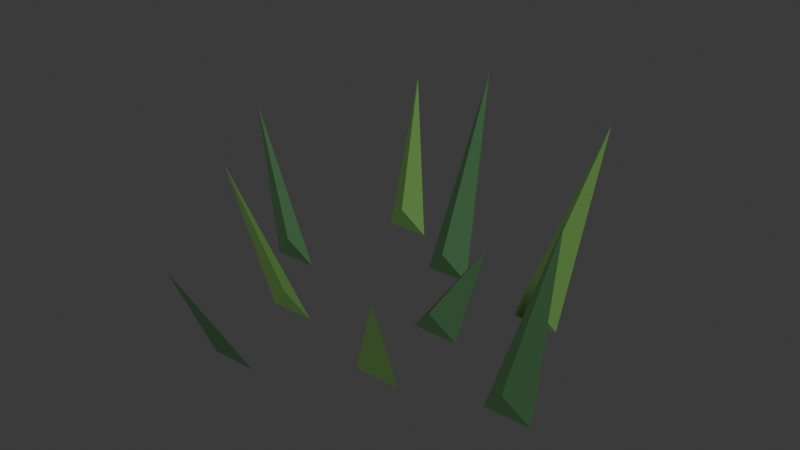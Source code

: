 # Source: grass_patch.blend  (saved by Blender 4.5.90; exported with 4.5.12 LTS)
import bpy
from mathutils import Matrix  # noqa: F401  (used for matrix-valued properties, if any)

bpy.ops.wm.read_factory_settings(use_empty=True)
scene = bpy.context.scene
scene.name = 'Scene'

# ---- collections
col_collection = bpy.data.collections.new('Collection'); scene.collection.children.link(col_collection)

# ---- materials (node trees are filled in below, after node groups)
mat_alfa_leaf_012 = bpy.data.materials.new('Alfa_leaf.012')
mat_alfa_leaf_012.diffuse_color = (0.0356, 0.107, 0.0382, 1.0)
mat_alfa_leaf_light_012 = bpy.data.materials.new('Alfa_leaf_light.012')
mat_alfa_leaf_light_012.diffuse_color = (0.08866, 0.2051, 0.04374, 1.0)

# ---- material node trees
mat_alfa_leaf_012.use_nodes = True; mat_alfa_leaf_012.node_tree.nodes.clear()
_N = mat_alfa_leaf_012.node_tree.nodes; _L = mat_alfa_leaf_012.node_tree.links
n0 = _N.new('ShaderNodeBsdfPrincipled'); n0.name = 'Principled BSDF'; n0.location = (-200, 100)
n0.inputs[0].default_value = (0.0356, 0.107, 0.0382, 1.0)
n0.inputs[2].default_value = 0.9
n1 = _N.new('ShaderNodeOutputMaterial'); n1.name = 'Material Output'; n1.location = (200, 100)
_L.new(n0.outputs[0], n1.inputs[0])
n1.is_active_output = True
mat_alfa_leaf_light_012.use_nodes = True; mat_alfa_leaf_light_012.node_tree.nodes.clear()
_N = mat_alfa_leaf_light_012.node_tree.nodes; _L = mat_alfa_leaf_light_012.node_tree.links
n0 = _N.new('ShaderNodeBsdfPrincipled'); n0.name = 'Principled BSDF'; n0.location = (-200, 100)
n0.inputs[0].default_value = (0.08866, 0.2051, 0.04374, 1.0)
n0.inputs[2].default_value = 0.9
n1 = _N.new('ShaderNodeOutputMaterial'); n1.name = 'Material Output'; n1.location = (200, 100)
_L.new(n0.outputs[0], n1.inputs[0])
n1.is_active_output = True

# ---- world
world_world = bpy.data.worlds.new('World'); scene.world = world_world
world_world.use_nodes = True; world_world.node_tree.nodes.clear()
_N = world_world.node_tree.nodes; _L = world_world.node_tree.links
n0 = _N.new('ShaderNodeOutputWorld'); n0.name = 'World Output'; n0.location = (200, 100)
n1 = _N.new('ShaderNodeBackground'); n1.name = 'Background'; n1.location = (-200, 100)
n1.inputs[0].default_value = (0.05088, 0.05088, 0.05088, 1.0)
_L.new(n1.outputs[0], n0.inputs[0])
n0.is_active_output = True
world_world.color = (0.05088, 0.05088, 0.05088)
world_world.sun_shadow_jitter_overblur = 0.0

# ---- meshes
me_grass_blade = bpy.data.meshes.new('Grass blade')
me_grass_blade.from_pydata([(0.065, 0.0, 0.0), (0.135, 0.0, 0.0), (0.18, 0.0, 0.16), (0.1, -0.014, 0.04)], [], [(0, 1, 2), (0, 2, 3), (1, 3, 2), (0, 3, 1)])
me_grass_blade.materials.append(mat_alfa_leaf_012)
me_grass_blade.update()
me_grass_blade_001 = bpy.data.meshes.new('Grass blade.001')
me_grass_blade_001.from_pydata([(-0.1271, -0.08182, 0.0), (-0.05709, -0.08182, 0.0), (-0.151, -0.1359, 0.23), (-0.09209, -0.09582, 0.04)], [], [(0, 1, 2), (0, 2, 3), (1, 3, 2), (0, 3, 1)])
me_grass_blade_001.materials.append(mat_alfa_leaf_light_012)
me_grass_blade_001.update()
me_grass_blade_002 = bpy.data.meshes.new('Grass blade.002')
me_grass_blade_002.from_pydata([(-0.02217, 0.1415, 0.0), (0.04783, 0.1415, 0.0), (0.01967, 0.2212, 0.3), (0.01283, 0.1275, 0.04)], [], [(0, 1, 2), (0, 2, 3), (1, 3, 2), (0, 3, 1)])
me_grass_blade_002.materials.append(mat_alfa_leaf_012)
me_grass_blade_002.update()
me_grass_blade_003 = bpy.data.meshes.new('Grass blade.003')
me_grass_blade_003.from_pydata([(0.07188, -0.1291, 0.0), (0.1419, -0.1291, 0.0), (0.1557, -0.1924, 0.16), (0.1069, -0.1431, 0.04)], [], [(0, 1, 2), (0, 2, 3), (1, 3, 2), (0, 3, 1)])
me_grass_blade_003.materials.append(mat_alfa_leaf_light_012)
me_grass_blade_003.update()
me_grass_blade_004 = bpy.data.meshes.new('Grass blade.004')
me_grass_blade_004.from_pydata([(-0.2321, 0.03135, 0.0), (-0.1621, 0.03135, 0.0), (-0.2759, 0.04498, 0.23), (-0.1971, 0.01735, 0.04)], [], [(0, 1, 2), (0, 2, 3), (1, 3, 2), (0, 3, 1)])
me_grass_blade_004.materials.append(mat_alfa_leaf_012)
me_grass_blade_004.update()
me_grass_blade_005 = bpy.data.meshes.new('Grass blade.005')
me_grass_blade_005.from_pydata([(0.1543, 0.1109, 0.0), (0.2243, 0.1109, 0.0), (0.2566, 0.1541, 0.3), (0.1893, 0.09686, 0.04)], [], [(0, 1, 2), (0, 2, 3), (1, 3, 2), (0, 3, 1)])
me_grass_blade_005.materials.append(mat_alfa_leaf_light_012)
me_grass_blade_005.update()
me_grass_blade_006 = bpy.data.meshes.new('Grass blade.006')
me_grass_blade_006.from_pydata([(-0.0985, -0.2186, 0.0), (-0.0285, -0.2186, 0.0), (-0.08383, -0.296, 0.16), (-0.0635, -0.2326, 0.04)], [], [(0, 1, 2), (0, 2, 3), (1, 3, 2), (0, 3, 1)])
me_grass_blade_006.materials.append(mat_alfa_leaf_012)
me_grass_blade_006.update()
me_grass_blade_007 = bpy.data.meshes.new('Grass blade.007')
me_grass_blade_007.from_pydata([(-0.1634, 0.2184, 0.0), (-0.09339, 0.2184, 0.0), (-0.1657, 0.2892, 0.23), (-0.1284, 0.2044, 0.04)], [], [(0, 1, 2), (0, 2, 3), (1, 3, 2), (0, 3, 1)])
me_grass_blade_007.materials.append(mat_alfa_leaf_light_012)
me_grass_blade_007.update()
me_grass_blade_008 = bpy.data.meshes.new('Grass blade.008')
me_grass_blade_008.from_pydata([(0.2476, -0.08999, 0.0), (0.3176, -0.08999, 0.0), (0.3579, -0.1169, 0.3), (0.2826, -0.104, 0.04)], [], [(0, 1, 2), (0, 2, 3), (1, 3, 2), (0, 3, 1)])
me_grass_blade_008.materials.append(mat_alfa_leaf_012)
me_grass_blade_008.update()

# ---- objects
ob_grass_blade = bpy.data.objects.new('Grass blade', me_grass_blade)
ob_grass_blade_001 = bpy.data.objects.new('Grass blade.001', me_grass_blade_001)
ob_grass_blade_002 = bpy.data.objects.new('Grass blade.002', me_grass_blade_002)
ob_grass_blade_003 = bpy.data.objects.new('Grass blade.003', me_grass_blade_003)
ob_grass_blade_004 = bpy.data.objects.new('Grass blade.004', me_grass_blade_004)
ob_grass_blade_005 = bpy.data.objects.new('Grass blade.005', me_grass_blade_005)
ob_grass_blade_006 = bpy.data.objects.new('Grass blade.006', me_grass_blade_006)
ob_grass_blade_007 = bpy.data.objects.new('Grass blade.007', me_grass_blade_007)
ob_grass_blade_008 = bpy.data.objects.new('Grass blade.008', me_grass_blade_008)

# ---- transforms, parenting, visibility, modifiers, constraints
ob_grass_blade.location = (0.0, 0.0, 0.0)
ob_grass_blade_001.location = (0.0, 0.0, 0.0)
ob_grass_blade_002.location = (0.0, 0.0, 0.0)
ob_grass_blade_003.location = (0.0, 0.0, 0.0)
ob_grass_blade_004.location = (0.0, 0.0, 0.0)
ob_grass_blade_005.location = (0.0, 0.0, 0.0)
ob_grass_blade_006.location = (0.0, 0.0, 0.0)
ob_grass_blade_007.location = (0.0, 0.0, 0.0)
ob_grass_blade_008.location = (0.0, 0.0, 0.0)

# ---- collection membership
col_collection.objects.link(ob_grass_blade)
col_collection.objects.link(ob_grass_blade_001)
col_collection.objects.link(ob_grass_blade_002)
col_collection.objects.link(ob_grass_blade_003)
col_collection.objects.link(ob_grass_blade_004)
col_collection.objects.link(ob_grass_blade_005)
col_collection.objects.link(ob_grass_blade_006)
col_collection.objects.link(ob_grass_blade_007)
col_collection.objects.link(ob_grass_blade_008)

# ---- scene / render settings (as saved in the file)
scene.frame_start = 1; scene.frame_end = 250; scene.frame_set(1)
scene.render.engine = 'BLENDER_EEVEE_NEXT'
bpy.context.view_layer.update()

# ---- added for rendering (the .blend has no active camera and no usable light): camera, sun
cam_auto = bpy.data.cameras.new('AutoCamera')
cam_auto.lens = 50.0
cam_auto.sensor_width = 36.0
cam_auto.clip_end = 1000.0
ob_auto_camera = bpy.data.objects.new('AutoCamera', cam_auto)
scene.collection.objects.link(ob_auto_camera)
ob_auto_camera.location = (0.886034, -1.01742, 0.826015)
ob_auto_camera.rotation_euler = (1.09748, -7.21219e-08, 0.694738)
scene.camera = ob_auto_camera
light_auto_sun = bpy.data.lights.new('AutoSun', 'SUN')
light_auto_sun.energy = 3.0
light_auto_sun.angle = 0.0523599
ob_auto_sun = bpy.data.objects.new('AutoSun', light_auto_sun)
scene.collection.objects.link(ob_auto_sun)
ob_auto_sun.rotation_euler = (0.872665, 0.174533, 0.523599)
bpy.context.view_layer.update()
